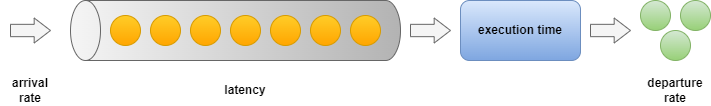

The diagram above was exported from draw.io. Its source (the exported page's mxGraphModel, read from the mxfile embedded in the PNG):
<mxGraphModel dx="1050" dy="565" grid="1" gridSize="10" guides="1" tooltips="1" connect="1" arrows="1" fold="1" page="1" pageScale="1" pageWidth="850" pageHeight="1100" math="0" shadow="0">
  <root>
    <mxCell id="0" />
    <mxCell id="1" parent="0" />
    <mxCell id="3jKwTpVPiqTmw3kSmsFg-5" value="" style="shape=cylinder3;whiteSpace=wrap;html=1;boundedLbl=1;backgroundOutline=1;size=15;rotation=-90;fillColor=#f5f5f5;gradientColor=#b3b3b3;strokeColor=#666666;" vertex="1" parent="1">
      <mxGeometry x="265" y="110" width="60" height="330" as="geometry" />
    </mxCell>
    <mxCell id="3jKwTpVPiqTmw3kSmsFg-6" value="" style="ellipse;whiteSpace=wrap;html=1;aspect=fixed;fillColor=#ffcd28;strokeColor=#d79b00;gradientColor=#ffa500;" vertex="1" parent="1">
      <mxGeometry x="170" y="260" width="30" height="30" as="geometry" />
    </mxCell>
    <mxCell id="3jKwTpVPiqTmw3kSmsFg-7" value="" style="ellipse;whiteSpace=wrap;html=1;aspect=fixed;fillColor=#ffcd28;strokeColor=#d79b00;gradientColor=#ffa500;" vertex="1" parent="1">
      <mxGeometry x="210" y="260" width="30" height="30" as="geometry" />
    </mxCell>
    <mxCell id="3jKwTpVPiqTmw3kSmsFg-8" value="" style="ellipse;whiteSpace=wrap;html=1;aspect=fixed;fillColor=#ffcd28;strokeColor=#d79b00;gradientColor=#ffa500;" vertex="1" parent="1">
      <mxGeometry x="250" y="260" width="30" height="30" as="geometry" />
    </mxCell>
    <mxCell id="3jKwTpVPiqTmw3kSmsFg-9" value="" style="ellipse;whiteSpace=wrap;html=1;aspect=fixed;fillColor=#ffcd28;strokeColor=#d79b00;gradientColor=#ffa500;" vertex="1" parent="1">
      <mxGeometry x="290" y="260" width="30" height="30" as="geometry" />
    </mxCell>
    <mxCell id="3jKwTpVPiqTmw3kSmsFg-10" value="" style="ellipse;whiteSpace=wrap;html=1;aspect=fixed;fillColor=#ffcd28;strokeColor=#d79b00;gradientColor=#ffa500;" vertex="1" parent="1">
      <mxGeometry x="330" y="260" width="30" height="30" as="geometry" />
    </mxCell>
    <mxCell id="3jKwTpVPiqTmw3kSmsFg-11" value="" style="ellipse;whiteSpace=wrap;html=1;aspect=fixed;fillColor=#ffcd28;strokeColor=#d79b00;gradientColor=#ffa500;" vertex="1" parent="1">
      <mxGeometry x="370" y="260" width="30" height="30" as="geometry" />
    </mxCell>
    <mxCell id="3jKwTpVPiqTmw3kSmsFg-12" value="" style="ellipse;whiteSpace=wrap;html=1;aspect=fixed;fillColor=#ffcd28;strokeColor=#d79b00;gradientColor=#ffa500;" vertex="1" parent="1">
      <mxGeometry x="410" y="260" width="30" height="30" as="geometry" />
    </mxCell>
    <mxCell id="3jKwTpVPiqTmw3kSmsFg-13" value="arrival rate" style="text;html=1;align=center;verticalAlign=middle;whiteSpace=wrap;rounded=0;fontStyle=1" vertex="1" parent="1">
      <mxGeometry x="60" y="320" width="60" height="30" as="geometry" />
    </mxCell>
    <mxCell id="3jKwTpVPiqTmw3kSmsFg-14" value="&lt;b&gt;execution time&lt;/b&gt;" style="rounded=1;whiteSpace=wrap;html=1;fillColor=#dae8fc;gradientColor=#7ea6e0;strokeColor=#6c8ebf;" vertex="1" parent="1">
      <mxGeometry x="520" y="245" width="120" height="60" as="geometry" />
    </mxCell>
    <mxCell id="3jKwTpVPiqTmw3kSmsFg-18" value="departure rate" style="text;html=1;align=center;verticalAlign=middle;whiteSpace=wrap;rounded=0;fontStyle=1" vertex="1" parent="1">
      <mxGeometry x="705" y="320" width="60" height="30" as="geometry" />
    </mxCell>
    <mxCell id="3jKwTpVPiqTmw3kSmsFg-19" value="" style="ellipse;whiteSpace=wrap;html=1;aspect=fixed;fillColor=#d5e8d4;strokeColor=#82b366;gradientColor=#97d077;" vertex="1" parent="1">
      <mxGeometry x="700" y="245" width="30" height="30" as="geometry" />
    </mxCell>
    <mxCell id="3jKwTpVPiqTmw3kSmsFg-20" value="" style="ellipse;whiteSpace=wrap;html=1;aspect=fixed;fillColor=#d5e8d4;strokeColor=#82b366;gradientColor=#97d077;" vertex="1" parent="1">
      <mxGeometry x="740" y="245" width="30" height="30" as="geometry" />
    </mxCell>
    <mxCell id="3jKwTpVPiqTmw3kSmsFg-21" value="" style="ellipse;whiteSpace=wrap;html=1;aspect=fixed;fillColor=#d5e8d4;strokeColor=#82b366;gradientColor=#97d077;" vertex="1" parent="1">
      <mxGeometry x="720" y="275" width="30" height="30" as="geometry" />
    </mxCell>
    <mxCell id="3jKwTpVPiqTmw3kSmsFg-22" value="" style="shape=singleArrow;whiteSpace=wrap;html=1;arrowWidth=0.49333394368489586;arrowSize=0.4079998779296875;fillColor=#f5f5f5;strokeColor=#666666;fontColor=#333333;" vertex="1" parent="1">
      <mxGeometry x="650" y="262.5" width="40" height="25" as="geometry" />
    </mxCell>
    <mxCell id="3jKwTpVPiqTmw3kSmsFg-23" value="" style="shape=singleArrow;whiteSpace=wrap;html=1;arrowWidth=0.49333394368489586;arrowSize=0.4079998779296875;fillColor=#f5f5f5;strokeColor=#666666;fontColor=#333333;" vertex="1" parent="1">
      <mxGeometry x="470" y="262.5" width="40" height="25" as="geometry" />
    </mxCell>
    <mxCell id="3jKwTpVPiqTmw3kSmsFg-24" value="" style="shape=singleArrow;whiteSpace=wrap;html=1;arrowWidth=0.49333394368489586;arrowSize=0.4079998779296875;fillColor=#f5f5f5;strokeColor=#666666;fontColor=#333333;" vertex="1" parent="1">
      <mxGeometry x="70" y="262.5" width="40" height="25" as="geometry" />
    </mxCell>
    <mxCell id="3jKwTpVPiqTmw3kSmsFg-25" value="latency" style="text;html=1;align=center;verticalAlign=middle;whiteSpace=wrap;rounded=0;fontStyle=1" vertex="1" parent="1">
      <mxGeometry x="275" y="320" width="60" height="30" as="geometry" />
    </mxCell>
  </root>
</mxGraphModel>